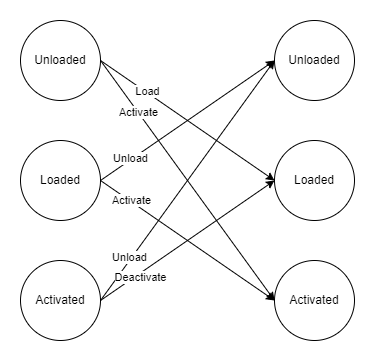

The diagram above was exported from draw.io. Its source (the exported page's mxGraphModel, read from the mxfile embedded in the PNG):
<mxGraphModel dx="2074" dy="1124" grid="1" gridSize="10" guides="1" tooltips="1" connect="1" arrows="1" fold="1" page="1" pageScale="1" pageWidth="827" pageHeight="1169" math="0" shadow="0" extFonts="Permanent Marker^https://fonts.googleapis.com/css?family=Permanent+Marker">
  <root>
    <mxCell id="0" />
    <mxCell id="1" parent="0" />
    <mxCell id="Nz1DJaULo6fl7LSgMHfn-1" value="Unloaded" style="ellipse;whiteSpace=wrap;html=1;" vertex="1" parent="1">
      <mxGeometry x="80" y="160" width="80" height="80" as="geometry" />
    </mxCell>
    <mxCell id="Nz1DJaULo6fl7LSgMHfn-2" value="Loaded" style="ellipse;whiteSpace=wrap;html=1;" vertex="1" parent="1">
      <mxGeometry x="80" y="280" width="80" height="80" as="geometry" />
    </mxCell>
    <mxCell id="Nz1DJaULo6fl7LSgMHfn-3" value="Activated" style="ellipse;whiteSpace=wrap;html=1;" vertex="1" parent="1">
      <mxGeometry x="80" y="400" width="80" height="80" as="geometry" />
    </mxCell>
    <mxCell id="Nz1DJaULo6fl7LSgMHfn-4" value="Unloaded" style="ellipse;whiteSpace=wrap;html=1;" vertex="1" parent="1">
      <mxGeometry x="334" y="160" width="80" height="80" as="geometry" />
    </mxCell>
    <mxCell id="Nz1DJaULo6fl7LSgMHfn-5" value="Loaded" style="ellipse;whiteSpace=wrap;html=1;" vertex="1" parent="1">
      <mxGeometry x="334" y="280" width="80" height="80" as="geometry" />
    </mxCell>
    <mxCell id="Nz1DJaULo6fl7LSgMHfn-6" value="Activated" style="ellipse;whiteSpace=wrap;html=1;" vertex="1" parent="1">
      <mxGeometry x="334" y="400" width="80" height="80" as="geometry" />
    </mxCell>
    <mxCell id="Nz1DJaULo6fl7LSgMHfn-8" value="" style="endArrow=classic;html=1;rounded=0;exitX=1;exitY=0.5;exitDx=0;exitDy=0;entryX=0;entryY=0.5;entryDx=0;entryDy=0;" edge="1" parent="1" source="Nz1DJaULo6fl7LSgMHfn-1" target="Nz1DJaULo6fl7LSgMHfn-5">
      <mxGeometry width="50" height="50" relative="1" as="geometry">
        <mxPoint x="170" y="210" as="sourcePoint" />
        <mxPoint x="344" y="210" as="targetPoint" />
      </mxGeometry>
    </mxCell>
    <mxCell id="Nz1DJaULo6fl7LSgMHfn-17" value="Load" style="edgeLabel;html=1;align=center;verticalAlign=middle;resizable=0;points=[];" vertex="1" connectable="0" parent="Nz1DJaULo6fl7LSgMHfn-8">
      <mxGeometry x="-0.4726" y="1" relative="1" as="geometry">
        <mxPoint as="offset" />
      </mxGeometry>
    </mxCell>
    <mxCell id="Nz1DJaULo6fl7LSgMHfn-9" value="" style="endArrow=classic;html=1;rounded=0;exitX=1;exitY=0.5;exitDx=0;exitDy=0;entryX=0;entryY=0.5;entryDx=0;entryDy=0;" edge="1" parent="1" source="Nz1DJaULo6fl7LSgMHfn-1" target="Nz1DJaULo6fl7LSgMHfn-6">
      <mxGeometry width="50" height="50" relative="1" as="geometry">
        <mxPoint x="170" y="210" as="sourcePoint" />
        <mxPoint x="344" y="330" as="targetPoint" />
      </mxGeometry>
    </mxCell>
    <mxCell id="Nz1DJaULo6fl7LSgMHfn-18" value="Activate" style="edgeLabel;html=1;align=center;verticalAlign=middle;resizable=0;points=[];" vertex="1" connectable="0" parent="Nz1DJaULo6fl7LSgMHfn-9">
      <mxGeometry x="-0.5681" relative="1" as="geometry">
        <mxPoint as="offset" />
      </mxGeometry>
    </mxCell>
    <mxCell id="Nz1DJaULo6fl7LSgMHfn-10" value="" style="endArrow=classic;html=1;rounded=0;exitX=1;exitY=0.5;exitDx=0;exitDy=0;entryX=0;entryY=0.5;entryDx=0;entryDy=0;" edge="1" parent="1" source="Nz1DJaULo6fl7LSgMHfn-2" target="Nz1DJaULo6fl7LSgMHfn-4">
      <mxGeometry width="50" height="50" relative="1" as="geometry">
        <mxPoint x="180" y="340" as="sourcePoint" />
        <mxPoint x="354" y="340" as="targetPoint" />
      </mxGeometry>
    </mxCell>
    <mxCell id="Nz1DJaULo6fl7LSgMHfn-19" value="Unload" style="edgeLabel;html=1;align=center;verticalAlign=middle;resizable=0;points=[];" vertex="1" connectable="0" parent="Nz1DJaULo6fl7LSgMHfn-10">
      <mxGeometry x="-0.648" y="2" relative="1" as="geometry">
        <mxPoint as="offset" />
      </mxGeometry>
    </mxCell>
    <mxCell id="Nz1DJaULo6fl7LSgMHfn-12" value="" style="endArrow=classic;html=1;rounded=0;exitX=1;exitY=0.5;exitDx=0;exitDy=0;entryX=0;entryY=0.5;entryDx=0;entryDy=0;" edge="1" parent="1" source="Nz1DJaULo6fl7LSgMHfn-2" target="Nz1DJaULo6fl7LSgMHfn-6">
      <mxGeometry width="50" height="50" relative="1" as="geometry">
        <mxPoint x="180" y="340" as="sourcePoint" />
        <mxPoint x="354" y="580" as="targetPoint" />
      </mxGeometry>
    </mxCell>
    <mxCell id="Nz1DJaULo6fl7LSgMHfn-20" value="Activate" style="edgeLabel;html=1;align=center;verticalAlign=middle;resizable=0;points=[];" vertex="1" connectable="0" parent="Nz1DJaULo6fl7LSgMHfn-12">
      <mxGeometry x="-0.6563" y="1" relative="1" as="geometry">
        <mxPoint as="offset" />
      </mxGeometry>
    </mxCell>
    <mxCell id="Nz1DJaULo6fl7LSgMHfn-13" value="" style="endArrow=classic;html=1;rounded=0;exitX=1;exitY=0.5;exitDx=0;exitDy=0;entryX=0;entryY=0.5;entryDx=0;entryDy=0;" edge="1" parent="1" source="Nz1DJaULo6fl7LSgMHfn-3" target="Nz1DJaULo6fl7LSgMHfn-4">
      <mxGeometry width="50" height="50" relative="1" as="geometry">
        <mxPoint x="170" y="210" as="sourcePoint" />
        <mxPoint x="344" y="210" as="targetPoint" />
      </mxGeometry>
    </mxCell>
    <mxCell id="Nz1DJaULo6fl7LSgMHfn-21" value="Unload" style="edgeLabel;html=1;align=center;verticalAlign=middle;resizable=0;points=[];" vertex="1" connectable="0" parent="Nz1DJaULo6fl7LSgMHfn-13">
      <mxGeometry x="-0.6475" y="3" relative="1" as="geometry">
        <mxPoint as="offset" />
      </mxGeometry>
    </mxCell>
    <mxCell id="Nz1DJaULo6fl7LSgMHfn-14" value="" style="endArrow=classic;html=1;rounded=0;exitX=1;exitY=0.5;exitDx=0;exitDy=0;entryX=0;entryY=0.5;entryDx=0;entryDy=0;" edge="1" parent="1" source="Nz1DJaULo6fl7LSgMHfn-3" target="Nz1DJaULo6fl7LSgMHfn-5">
      <mxGeometry width="50" height="50" relative="1" as="geometry">
        <mxPoint x="170" y="450" as="sourcePoint" />
        <mxPoint x="344" y="210" as="targetPoint" />
      </mxGeometry>
    </mxCell>
    <mxCell id="Nz1DJaULo6fl7LSgMHfn-22" value="Deactivate" style="edgeLabel;html=1;align=center;verticalAlign=middle;resizable=0;points=[];" vertex="1" connectable="0" parent="Nz1DJaULo6fl7LSgMHfn-14">
      <mxGeometry x="-0.5647" y="-3" relative="1" as="geometry">
        <mxPoint as="offset" />
      </mxGeometry>
    </mxCell>
  </root>
</mxGraphModel>